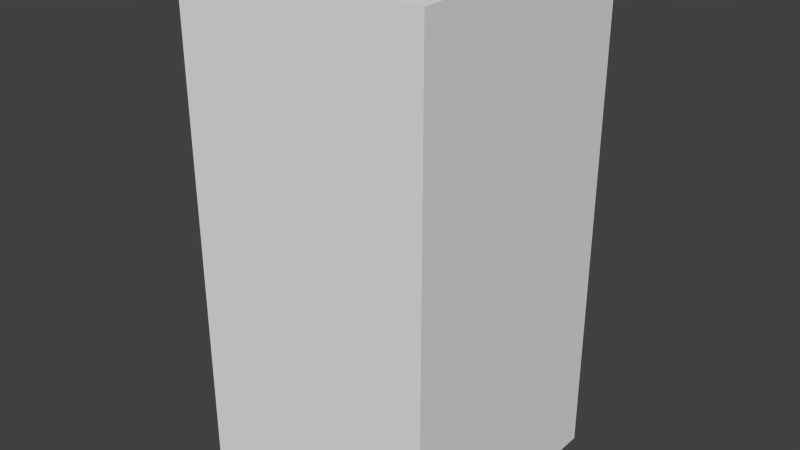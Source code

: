 # Source: blueDotSeven.blend  (saved by Blender 2.68.0; exported with 4.5.12 LTS)
import bpy
from mathutils import Matrix  # noqa: F401  (used for matrix-valued properties, if any)

bpy.ops.wm.read_factory_settings(use_empty=True)
scene = bpy.context.scene
scene.name = 'Scene'

# ---- collections
col_collection_1 = bpy.data.collections.new('Collection 1'); scene.collection.children.link(col_collection_1)

# ---- world
world_world = bpy.data.worlds.new('World'); scene.world = world_world
world_world.color = (0.05088, 0.05088, 0.05088)
world_world.use_sun_shadow = False
world_world.sun_shadow_jitter_overblur = 0.0
world_world.cycles.sampling_method = 'MANUAL'
world_world.cycles.sample_map_resolution = 256

# ---- meshes
me_bluedotseven = bpy.data.meshes.new('blueDotSeven')
me_bluedotseven.from_pydata([(-0.5, -0.5, -1.0), (-0.5, 0.5, -1.0), (0.5, 0.5, -1.0), (0.5, -0.5, -1.0), (-0.5, -0.5, 1.0), (-0.5, 0.5, 1.0), (0.5, 0.5, 1.0), (0.5, -0.5, 1.0)], [], [(4, 5, 1, 0), (5, 6, 2, 1), (6, 7, 3, 2), (7, 4, 0, 3), (0, 1, 2, 3), (7, 6, 5, 4)])
me_bluedotseven.use_remesh_preserve_volume = False
me_bluedotseven.use_remesh_preserve_attributes = False
me_bluedotseven.use_mirror_vertex_groups = False
me_bluedotseven.update()

# ---- objects
ob_bluedotseven = bpy.data.objects.new('blueDotSeven', me_bluedotseven)

# ---- transforms, parenting, visibility, modifiers, constraints
ob_bluedotseven.location = (0.0, 0.0, 0.0)
ob_bluedotseven.lineart.crease_threshold = 0.0

# ---- collection membership
col_collection_1.objects.link(ob_bluedotseven)

# ---- scene / render settings (as saved in the file)
scene.frame_start = 1; scene.frame_end = 250; scene.frame_set(1)
scene.render.engine = 'BLENDER_EEVEE_NEXT'
scene.render.image_settings.color_mode = 'RGB'
scene.render.image_settings.compression = 90
scene.render.resolution_percentage = 50
scene.render.dither_intensity = 0.0
scene.cycles.use_denoising = False
scene.cycles.samples = 10
scene.cycles.sampling_pattern = 'TABULATED_SOBOL'
scene.cycles.light_sampling_threshold = 0.0
scene.cycles.use_adaptive_sampling = False
scene.cycles.use_light_tree = False
scene.cycles.blur_glossy = 0.0
scene.cycles.volume_bounces = 1
scene.cycles.pixel_filter_type = 'GAUSSIAN'
scene.cycles.sample_clamp_indirect = 0.0
scene.view_settings.view_transform = 'Standard'
bpy.context.view_layer.update()

# ---- added for rendering (the .blend has no active camera and no usable light): camera, sun
cam_auto = bpy.data.cameras.new('AutoCamera')
cam_auto.lens = 50.0
cam_auto.sensor_width = 36.0
cam_auto.clip_end = 1000.0
ob_auto_camera = bpy.data.objects.new('AutoCamera', cam_auto)
scene.collection.objects.link(ob_auto_camera)
ob_auto_camera.location = (2.26633, -2.71959, 1.81306)
ob_auto_camera.rotation_euler = (1.09748, -7.21219e-08, 0.694738)
scene.camera = ob_auto_camera
light_auto_sun = bpy.data.lights.new('AutoSun', 'SUN')
light_auto_sun.energy = 3.0
light_auto_sun.angle = 0.0523599
ob_auto_sun = bpy.data.objects.new('AutoSun', light_auto_sun)
scene.collection.objects.link(ob_auto_sun)
ob_auto_sun.rotation_euler = (0.872665, 0.174533, 0.523599)
bpy.context.view_layer.update()
